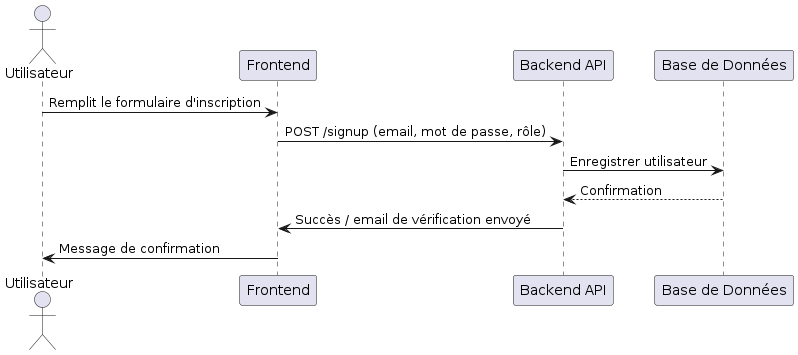

The diagram above was rendered by PlantUML. Its source (embedded in the PNG):
@startuml
actor Utilisateur
participant "Frontend" as FE
participant "Backend API" as BE
participant "Base de Données" as DB

Utilisateur -> FE : Remplit le formulaire d'inscription
FE -> BE : POST /signup (email, mot de passe, rôle)
BE -> DB : Enregistrer utilisateur
DB --> BE : Confirmation
BE -> FE : Succès / email de vérification envoyé
FE -> Utilisateur : Message de confirmation
@enduml